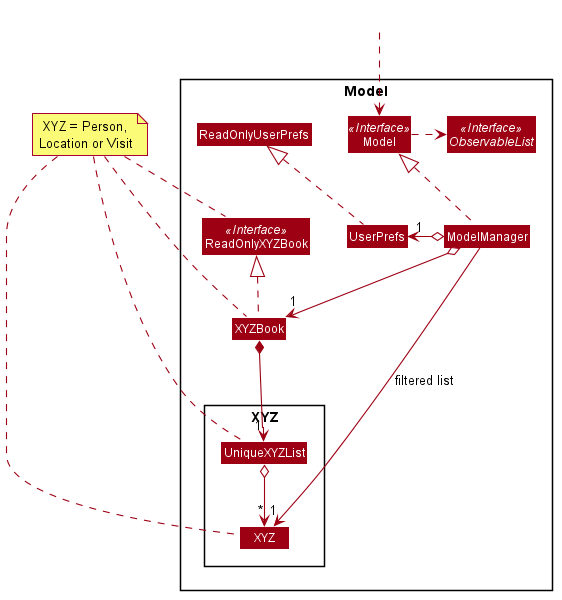

The diagram above was rendered by PlantUML. Its source (embedded in the PNG):
@startuml








skinparam BackgroundColor #FFFFFFF

skinparam Shadowing false

skinparam Class {
    FontColor #FFFFFF
    BorderThickness 1
    BorderColor #FFFFFF
    StereotypeFontColor #FFFFFF
    FontName Arial
}

skinparam Actor {
    BorderColor #000000
    Color #000000
    FontName Arial
}

skinparam Sequence {
    MessageAlign center
    BoxFontSize 15
    BoxPadding 0
    BoxFontColor #FFFFFF
    FontName Arial
}

skinparam Participant {
    FontColor #FFFFFFF
    Padding 20
}

skinparam MinClassWidth 50
skinparam ParticipantPadding 10
skinparam Shadowing false
skinparam DefaultTextAlignment center
skinparam packageStyle Rectangle

hide footbox
hide members
hide circle
skinparam arrowThickness 1.1
skinparam arrowColor #9D0012
skinparam classBackgroundColor #9D0012

Package Model <<Rectangle>>{
    Interface ReadOnlyXYZBook <<Interface>>
    Interface Model <<Interface>>
    Interface ObservableList <<Interface>>
    Class XYZBook
    Class ReadOnlyXYZBook
    Class Model
    Class ModelManager
    Class UserPrefs
    Class ReadOnlyUserPrefs

Package XYZ {
    Class XYZ
    Class UniqueXYZList
}
}

Class HiddenOutside #FFFFFF
HiddenOutside ..> Model

XYZBook .up.|> ReadOnlyXYZBook

ModelManager .up.|> Model
Model .right.> ObservableList
ModelManager o--> "1" XYZBook
ModelManager o-left-> "1" UserPrefs
UserPrefs .up.|> ReadOnlyUserPrefs

XYZBook *--> "1" UniqueXYZList
UniqueXYZList o--> "*" XYZ

ModelManager -->"1" XYZ : filtered list

note as N1
    XYZ = Person,
   Location or Visit
end note

N1 .. ReadOnlyXYZBook
N1 .. XYZBook
N1 .. UniqueXYZList
N1 .. XYZ
@enduml